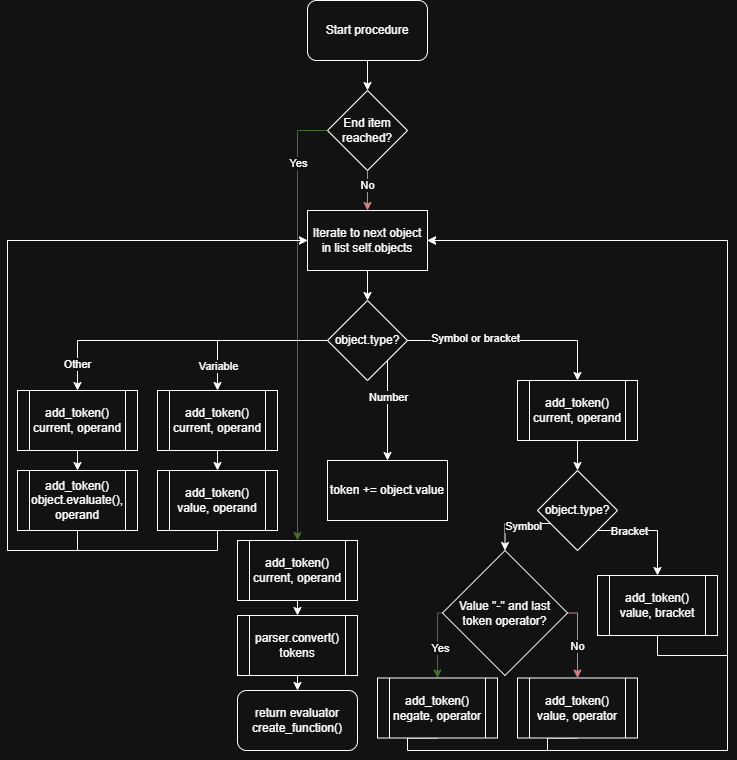

The diagram above was exported from draw.io. Its source (the exported page's mxGraphModel, read from the mxfile embedded in the PNG):
<mxGraphModel dx="1584" dy="847" grid="1" gridSize="10" guides="1" tooltips="1" connect="1" arrows="1" fold="1" page="1" pageScale="1" pageWidth="827" pageHeight="1169" math="0" shadow="0">
  <root>
    <mxCell id="0" />
    <mxCell id="1" parent="0" />
    <mxCell id="gfmXKu4RSQ8wRgNNXYdH-3" edge="1" parent="1" source="TD8qihB-KwvHU1c65c0a-1" style="edgeStyle=orthogonalEdgeStyle;rounded=0;orthogonalLoop=1;jettySize=auto;html=1;exitX=0.5;exitY=1;exitDx=0;exitDy=0;entryX=0.5;entryY=0;entryDx=0;entryDy=0;" target="TD8qihB-KwvHU1c65c0a-2">
      <mxGeometry relative="1" as="geometry" />
    </mxCell>
    <mxCell id="TD8qihB-KwvHU1c65c0a-1" parent="1" style="rounded=1;whiteSpace=wrap;html=1;" value="Start procedure" vertex="1">
      <mxGeometry height="60" width="120" x="340" y="60" as="geometry" />
    </mxCell>
    <mxCell id="gfmXKu4RSQ8wRgNNXYdH-4" edge="1" parent="1" source="TD8qihB-KwvHU1c65c0a-2" style="edgeStyle=orthogonalEdgeStyle;rounded=0;orthogonalLoop=1;jettySize=auto;html=1;exitX=0.5;exitY=1;exitDx=0;exitDy=0;entryX=0.5;entryY=0;entryDx=0;entryDy=0;fillColor=#f8cecc;strokeColor=#b85450;" target="TD8qihB-KwvHU1c65c0a-3">
      <mxGeometry relative="1" as="geometry" />
    </mxCell>
    <mxCell id="gfmXKu4RSQ8wRgNNXYdH-5" connectable="0" parent="gfmXKu4RSQ8wRgNNXYdH-4" style="edgeLabel;html=1;align=center;verticalAlign=middle;resizable=0;points=[];" value="No" vertex="1">
      <mxGeometry relative="1" x="-0.2762" y="-1" as="geometry">
        <mxPoint as="offset" />
      </mxGeometry>
    </mxCell>
    <mxCell id="gfmXKu4RSQ8wRgNNXYdH-38" edge="1" parent="1" source="TD8qihB-KwvHU1c65c0a-2" style="edgeStyle=orthogonalEdgeStyle;rounded=0;orthogonalLoop=1;jettySize=auto;html=1;exitX=0;exitY=0.5;exitDx=0;exitDy=0;entryX=0.5;entryY=0;entryDx=0;entryDy=0;fillColor=#d5e8d4;strokeColor=#82b366;" target="TD8qihB-KwvHU1c65c0a-16">
      <mxGeometry relative="1" as="geometry" />
    </mxCell>
    <mxCell id="gfmXKu4RSQ8wRgNNXYdH-39" connectable="0" parent="gfmXKu4RSQ8wRgNNXYdH-38" style="edgeLabel;html=1;align=center;verticalAlign=middle;resizable=0;points=[];" value="Yes" vertex="1">
      <mxGeometry relative="1" x="-0.7164" as="geometry">
        <mxPoint as="offset" />
      </mxGeometry>
    </mxCell>
    <mxCell id="TD8qihB-KwvHU1c65c0a-2" parent="1" style="rhombus;whiteSpace=wrap;html=1;" value="End item reached?" vertex="1">
      <mxGeometry height="80" width="80" x="360" y="150" as="geometry" />
    </mxCell>
    <mxCell id="gfmXKu4RSQ8wRgNNXYdH-9" edge="1" parent="1" source="TD8qihB-KwvHU1c65c0a-3" style="edgeStyle=orthogonalEdgeStyle;rounded=0;orthogonalLoop=1;jettySize=auto;html=1;exitX=0.5;exitY=1;exitDx=0;exitDy=0;entryX=0.5;entryY=0;entryDx=0;entryDy=0;" target="TD8qihB-KwvHU1c65c0a-4">
      <mxGeometry relative="1" as="geometry" />
    </mxCell>
    <mxCell id="TD8qihB-KwvHU1c65c0a-3" parent="1" style="rounded=0;whiteSpace=wrap;html=1;" value="Iterate to next object in list self.objects" vertex="1">
      <mxGeometry height="60" width="120" x="340" y="270" as="geometry" />
    </mxCell>
    <mxCell id="gfmXKu4RSQ8wRgNNXYdH-10" edge="1" parent="1" source="TD8qihB-KwvHU1c65c0a-4" style="edgeStyle=orthogonalEdgeStyle;rounded=0;orthogonalLoop=1;jettySize=auto;html=1;exitX=1;exitY=0.5;exitDx=0;exitDy=0;entryX=0.5;entryY=0;entryDx=0;entryDy=0;" target="TD8qihB-KwvHU1c65c0a-6">
      <mxGeometry relative="1" as="geometry" />
    </mxCell>
    <mxCell id="gfmXKu4RSQ8wRgNNXYdH-11" connectable="0" parent="gfmXKu4RSQ8wRgNNXYdH-10" style="edgeLabel;html=1;align=center;verticalAlign=middle;resizable=0;points=[];" value="Symbol or bracket" vertex="1">
      <mxGeometry relative="1" x="-0.3531" y="3" as="geometry">
        <mxPoint as="offset" />
      </mxGeometry>
    </mxCell>
    <mxCell id="gfmXKu4RSQ8wRgNNXYdH-14" edge="1" parent="1" source="TD8qihB-KwvHU1c65c0a-4" style="edgeStyle=orthogonalEdgeStyle;rounded=0;orthogonalLoop=1;jettySize=auto;html=1;exitX=1;exitY=1;exitDx=0;exitDy=0;entryX=0.5;entryY=0;entryDx=0;entryDy=0;" target="TD8qihB-KwvHU1c65c0a-5">
      <mxGeometry relative="1" as="geometry" />
    </mxCell>
    <mxCell id="gfmXKu4RSQ8wRgNNXYdH-15" connectable="0" parent="gfmXKu4RSQ8wRgNNXYdH-14" style="edgeLabel;html=1;align=center;verticalAlign=middle;resizable=0;points=[];" value="Number" vertex="1">
      <mxGeometry relative="1" x="-0.2733" as="geometry">
        <mxPoint as="offset" />
      </mxGeometry>
    </mxCell>
    <mxCell id="gfmXKu4RSQ8wRgNNXYdH-30" edge="1" parent="1" source="TD8qihB-KwvHU1c65c0a-4" style="edgeStyle=orthogonalEdgeStyle;rounded=0;orthogonalLoop=1;jettySize=auto;html=1;exitX=0;exitY=0.5;exitDx=0;exitDy=0;entryX=0.5;entryY=0;entryDx=0;entryDy=0;" target="TD8qihB-KwvHU1c65c0a-12">
      <mxGeometry relative="1" as="geometry" />
    </mxCell>
    <mxCell id="gfmXKu4RSQ8wRgNNXYdH-31" connectable="0" parent="gfmXKu4RSQ8wRgNNXYdH-30" style="edgeLabel;html=1;align=center;verticalAlign=middle;resizable=0;points=[];" value="Variable" vertex="1">
      <mxGeometry relative="1" x="0.6903" as="geometry">
        <mxPoint as="offset" />
      </mxGeometry>
    </mxCell>
    <mxCell id="gfmXKu4RSQ8wRgNNXYdH-32" edge="1" parent="1" source="TD8qihB-KwvHU1c65c0a-4" style="edgeStyle=orthogonalEdgeStyle;rounded=0;orthogonalLoop=1;jettySize=auto;html=1;exitX=0;exitY=0.5;exitDx=0;exitDy=0;entryX=0.5;entryY=0;entryDx=0;entryDy=0;" target="TD8qihB-KwvHU1c65c0a-14">
      <mxGeometry relative="1" as="geometry" />
    </mxCell>
    <mxCell id="gfmXKu4RSQ8wRgNNXYdH-33" connectable="0" parent="gfmXKu4RSQ8wRgNNXYdH-32" style="edgeLabel;html=1;align=center;verticalAlign=middle;resizable=0;points=[];" value="Other" vertex="1">
      <mxGeometry relative="1" x="0.82" y="-1" as="geometry">
        <mxPoint as="offset" />
      </mxGeometry>
    </mxCell>
    <mxCell id="TD8qihB-KwvHU1c65c0a-4" parent="1" style="rhombus;whiteSpace=wrap;html=1;" value="object.type?" vertex="1">
      <mxGeometry height="80" width="80" x="360" y="360" as="geometry" />
    </mxCell>
    <mxCell id="TD8qihB-KwvHU1c65c0a-5" parent="1" style="rounded=0;whiteSpace=wrap;html=1;" value="token += object.value" vertex="1">
      <mxGeometry height="60" width="120" x="360" y="520" as="geometry" />
    </mxCell>
    <mxCell id="gfmXKu4RSQ8wRgNNXYdH-16" edge="1" parent="1" source="TD8qihB-KwvHU1c65c0a-6" style="edgeStyle=orthogonalEdgeStyle;rounded=0;orthogonalLoop=1;jettySize=auto;html=1;exitX=0.5;exitY=1;exitDx=0;exitDy=0;entryX=0.5;entryY=0;entryDx=0;entryDy=0;" target="TD8qihB-KwvHU1c65c0a-7">
      <mxGeometry relative="1" as="geometry" />
    </mxCell>
    <mxCell id="TD8qihB-KwvHU1c65c0a-6" parent="1" style="shape=process;whiteSpace=wrap;html=1;backgroundOutline=1;" value="add_token() current, operand" vertex="1">
      <mxGeometry height="60" width="120" x="550" y="440" as="geometry" />
    </mxCell>
    <mxCell id="gfmXKu4RSQ8wRgNNXYdH-17" edge="1" parent="1" source="TD8qihB-KwvHU1c65c0a-7" style="edgeStyle=orthogonalEdgeStyle;rounded=0;orthogonalLoop=1;jettySize=auto;html=1;exitX=0;exitY=1;exitDx=0;exitDy=0;entryX=0.5;entryY=0;entryDx=0;entryDy=0;" target="TD8qihB-KwvHU1c65c0a-8">
      <mxGeometry relative="1" as="geometry">
        <Array as="points">
          <mxPoint x="590" y="583" />
          <mxPoint x="538" y="583" />
        </Array>
      </mxGeometry>
    </mxCell>
    <mxCell id="gfmXKu4RSQ8wRgNNXYdH-18" connectable="0" parent="gfmXKu4RSQ8wRgNNXYdH-17" style="edgeLabel;html=1;align=center;verticalAlign=middle;resizable=0;points=[];" value="Symbol" vertex="1">
      <mxGeometry relative="1" x="-0.0433" y="2" as="geometry">
        <mxPoint as="offset" />
      </mxGeometry>
    </mxCell>
    <mxCell id="gfmXKu4RSQ8wRgNNXYdH-25" edge="1" parent="1" source="TD8qihB-KwvHU1c65c0a-7" style="edgeStyle=orthogonalEdgeStyle;rounded=0;orthogonalLoop=1;jettySize=auto;html=1;exitX=1;exitY=1;exitDx=0;exitDy=0;entryX=0.5;entryY=0;entryDx=0;entryDy=0;" target="TD8qihB-KwvHU1c65c0a-11">
      <mxGeometry relative="1" as="geometry">
        <Array as="points">
          <mxPoint x="690" y="590" />
        </Array>
      </mxGeometry>
    </mxCell>
    <mxCell id="gfmXKu4RSQ8wRgNNXYdH-26" connectable="0" parent="gfmXKu4RSQ8wRgNNXYdH-25" style="edgeLabel;html=1;align=center;verticalAlign=middle;resizable=0;points=[];" value="Bracket" vertex="1">
      <mxGeometry relative="1" x="-0.3989" y="-2" as="geometry">
        <mxPoint y="-2" as="offset" />
      </mxGeometry>
    </mxCell>
    <mxCell id="TD8qihB-KwvHU1c65c0a-7" parent="1" style="rhombus;whiteSpace=wrap;html=1;" value="object.type?" vertex="1">
      <mxGeometry height="80" width="80" x="570" y="530" as="geometry" />
    </mxCell>
    <mxCell id="gfmXKu4RSQ8wRgNNXYdH-21" edge="1" parent="1" source="TD8qihB-KwvHU1c65c0a-8" style="edgeStyle=orthogonalEdgeStyle;rounded=0;orthogonalLoop=1;jettySize=auto;html=1;exitX=0;exitY=0.5;exitDx=0;exitDy=0;entryX=0.5;entryY=0;entryDx=0;entryDy=0;fillColor=#d5e8d4;strokeColor=#82b366;" target="TD8qihB-KwvHU1c65c0a-9">
      <mxGeometry relative="1" as="geometry">
        <Array as="points">
          <mxPoint x="470" y="672.5" />
        </Array>
      </mxGeometry>
    </mxCell>
    <mxCell id="gfmXKu4RSQ8wRgNNXYdH-22" connectable="0" parent="gfmXKu4RSQ8wRgNNXYdH-21" style="edgeLabel;html=1;align=center;verticalAlign=middle;resizable=0;points=[];" value="Yes" vertex="1">
      <mxGeometry relative="1" x="0.1333" y="2" as="geometry">
        <mxPoint as="offset" />
      </mxGeometry>
    </mxCell>
    <mxCell id="gfmXKu4RSQ8wRgNNXYdH-23" edge="1" parent="1" source="TD8qihB-KwvHU1c65c0a-8" style="edgeStyle=orthogonalEdgeStyle;rounded=0;orthogonalLoop=1;jettySize=auto;html=1;exitX=1;exitY=0.5;exitDx=0;exitDy=0;entryX=0.5;entryY=0;entryDx=0;entryDy=0;fillColor=#f8cecc;strokeColor=#b85450;" target="TD8qihB-KwvHU1c65c0a-10">
      <mxGeometry relative="1" as="geometry">
        <Array as="points">
          <mxPoint x="610" y="672.5" />
        </Array>
      </mxGeometry>
    </mxCell>
    <mxCell id="gfmXKu4RSQ8wRgNNXYdH-24" connectable="0" parent="gfmXKu4RSQ8wRgNNXYdH-23" style="edgeLabel;html=1;align=center;verticalAlign=middle;resizable=0;points=[];" value="No" vertex="1">
      <mxGeometry relative="1" x="0.1615" y="-1" as="geometry">
        <mxPoint as="offset" />
      </mxGeometry>
    </mxCell>
    <mxCell id="TD8qihB-KwvHU1c65c0a-8" parent="1" style="rhombus;whiteSpace=wrap;html=1;" value="Value &quot;-&quot; and last token operator?" vertex="1">
      <mxGeometry height="125" width="125" x="475" y="610" as="geometry" />
    </mxCell>
    <mxCell id="gfmXKu4RSQ8wRgNNXYdH-29" edge="1" parent="1" source="TD8qihB-KwvHU1c65c0a-9" style="edgeStyle=orthogonalEdgeStyle;rounded=0;orthogonalLoop=1;jettySize=auto;html=1;exitX=0.5;exitY=1;exitDx=0;exitDy=0;entryX=1;entryY=0.5;entryDx=0;entryDy=0;" target="TD8qihB-KwvHU1c65c0a-3">
      <mxGeometry relative="1" as="geometry">
        <Array as="points">
          <mxPoint x="440" y="810" />
          <mxPoint x="760" y="810" />
          <mxPoint x="760" y="300" />
        </Array>
      </mxGeometry>
    </mxCell>
    <mxCell id="TD8qihB-KwvHU1c65c0a-9" parent="1" style="shape=process;whiteSpace=wrap;html=1;backgroundOutline=1;" value="add_token() negate, operator" vertex="1">
      <mxGeometry height="60" width="120" x="410" y="737.5" as="geometry" />
    </mxCell>
    <mxCell id="gfmXKu4RSQ8wRgNNXYdH-28" edge="1" parent="1" source="TD8qihB-KwvHU1c65c0a-10" style="edgeStyle=orthogonalEdgeStyle;rounded=0;orthogonalLoop=1;jettySize=auto;html=1;exitX=0.5;exitY=1;exitDx=0;exitDy=0;entryX=1;entryY=0.5;entryDx=0;entryDy=0;" target="TD8qihB-KwvHU1c65c0a-3">
      <mxGeometry relative="1" as="geometry">
        <Array as="points">
          <mxPoint x="580" y="810" />
          <mxPoint x="760" y="810" />
          <mxPoint x="760" y="300" />
        </Array>
      </mxGeometry>
    </mxCell>
    <mxCell id="TD8qihB-KwvHU1c65c0a-10" parent="1" style="shape=process;whiteSpace=wrap;html=1;backgroundOutline=1;" value="add_token() value, operator" vertex="1">
      <mxGeometry height="60" width="120" x="550" y="737.5" as="geometry" />
    </mxCell>
    <mxCell id="gfmXKu4RSQ8wRgNNXYdH-27" edge="1" parent="1" source="TD8qihB-KwvHU1c65c0a-11" style="edgeStyle=orthogonalEdgeStyle;rounded=0;orthogonalLoop=1;jettySize=auto;html=1;exitX=0.5;exitY=1;exitDx=0;exitDy=0;entryX=1;entryY=0.5;entryDx=0;entryDy=0;" target="TD8qihB-KwvHU1c65c0a-3">
      <mxGeometry relative="1" as="geometry">
        <Array as="points">
          <mxPoint x="690" y="715" />
          <mxPoint x="760" y="715" />
          <mxPoint x="760" y="300" />
        </Array>
        <mxPoint x="770" y="300" as="targetPoint" />
      </mxGeometry>
    </mxCell>
    <mxCell id="TD8qihB-KwvHU1c65c0a-11" parent="1" style="shape=process;whiteSpace=wrap;html=1;backgroundOutline=1;" value="add_token() value, bracket" vertex="1">
      <mxGeometry height="60" width="120" x="630" y="635" as="geometry" />
    </mxCell>
    <mxCell id="gfmXKu4RSQ8wRgNNXYdH-35" edge="1" parent="1" source="TD8qihB-KwvHU1c65c0a-12" style="edgeStyle=orthogonalEdgeStyle;rounded=0;orthogonalLoop=1;jettySize=auto;html=1;exitX=0.5;exitY=1;exitDx=0;exitDy=0;entryX=0.5;entryY=0;entryDx=0;entryDy=0;" target="TD8qihB-KwvHU1c65c0a-13">
      <mxGeometry relative="1" as="geometry" />
    </mxCell>
    <mxCell id="TD8qihB-KwvHU1c65c0a-12" parent="1" style="shape=process;whiteSpace=wrap;html=1;backgroundOutline=1;" value="add_token() current, operand" vertex="1">
      <mxGeometry height="60" width="120" x="190" y="450" as="geometry" />
    </mxCell>
    <mxCell id="gfmXKu4RSQ8wRgNNXYdH-37" edge="1" parent="1" source="TD8qihB-KwvHU1c65c0a-13" style="edgeStyle=orthogonalEdgeStyle;rounded=0;orthogonalLoop=1;jettySize=auto;html=1;exitX=0.5;exitY=1;exitDx=0;exitDy=0;entryX=0;entryY=0.5;entryDx=0;entryDy=0;" target="TD8qihB-KwvHU1c65c0a-3">
      <mxGeometry relative="1" as="geometry">
        <Array as="points">
          <mxPoint x="250" y="610" />
          <mxPoint x="40" y="610" />
          <mxPoint x="40" y="300" />
        </Array>
      </mxGeometry>
    </mxCell>
    <mxCell id="TD8qihB-KwvHU1c65c0a-13" parent="1" style="shape=process;whiteSpace=wrap;html=1;backgroundOutline=1;" value="add_token() value, operand" vertex="1">
      <mxGeometry height="60" width="120" x="190" y="530" as="geometry" />
    </mxCell>
    <mxCell id="gfmXKu4RSQ8wRgNNXYdH-34" edge="1" parent="1" source="TD8qihB-KwvHU1c65c0a-14" style="edgeStyle=orthogonalEdgeStyle;rounded=0;orthogonalLoop=1;jettySize=auto;html=1;exitX=0.5;exitY=1;exitDx=0;exitDy=0;entryX=0.5;entryY=0;entryDx=0;entryDy=0;" target="TD8qihB-KwvHU1c65c0a-15">
      <mxGeometry relative="1" as="geometry" />
    </mxCell>
    <mxCell id="TD8qihB-KwvHU1c65c0a-14" parent="1" style="shape=process;whiteSpace=wrap;html=1;backgroundOutline=1;" value="add_token() current, operand" vertex="1">
      <mxGeometry height="60" width="120" x="50" y="450" as="geometry" />
    </mxCell>
    <mxCell id="gfmXKu4RSQ8wRgNNXYdH-36" edge="1" parent="1" source="TD8qihB-KwvHU1c65c0a-15" style="edgeStyle=orthogonalEdgeStyle;rounded=0;orthogonalLoop=1;jettySize=auto;html=1;exitX=0.5;exitY=1;exitDx=0;exitDy=0;entryX=0;entryY=0.5;entryDx=0;entryDy=0;" target="TD8qihB-KwvHU1c65c0a-3">
      <mxGeometry relative="1" as="geometry">
        <Array as="points">
          <mxPoint x="110" y="610" />
          <mxPoint x="40" y="610" />
          <mxPoint x="40" y="300" />
        </Array>
      </mxGeometry>
    </mxCell>
    <mxCell id="TD8qihB-KwvHU1c65c0a-15" parent="1" style="shape=process;whiteSpace=wrap;html=1;backgroundOutline=1;" value="add_token() object.evaluate(), operand" vertex="1">
      <mxGeometry height="60" width="120" x="50" y="530" as="geometry" />
    </mxCell>
    <mxCell id="gfmXKu4RSQ8wRgNNXYdH-40" edge="1" parent="1" source="TD8qihB-KwvHU1c65c0a-16" style="edgeStyle=orthogonalEdgeStyle;rounded=0;orthogonalLoop=1;jettySize=auto;html=1;exitX=0.5;exitY=1;exitDx=0;exitDy=0;entryX=0.5;entryY=0;entryDx=0;entryDy=0;" target="TD8qihB-KwvHU1c65c0a-17">
      <mxGeometry relative="1" as="geometry" />
    </mxCell>
    <mxCell id="TD8qihB-KwvHU1c65c0a-16" parent="1" style="shape=process;whiteSpace=wrap;html=1;backgroundOutline=1;" value="add_token() current, operand" vertex="1">
      <mxGeometry height="60" width="120" x="270" y="600" as="geometry" />
    </mxCell>
    <mxCell id="gfmXKu4RSQ8wRgNNXYdH-41" edge="1" parent="1" source="TD8qihB-KwvHU1c65c0a-17" style="edgeStyle=orthogonalEdgeStyle;rounded=0;orthogonalLoop=1;jettySize=auto;html=1;exitX=0.5;exitY=1;exitDx=0;exitDy=0;entryX=0.5;entryY=0;entryDx=0;entryDy=0;" target="TD8qihB-KwvHU1c65c0a-19">
      <mxGeometry relative="1" as="geometry" />
    </mxCell>
    <mxCell id="TD8qihB-KwvHU1c65c0a-17" parent="1" style="shape=process;whiteSpace=wrap;html=1;backgroundOutline=1;" value="parser.convert() tokens" vertex="1">
      <mxGeometry height="60" width="120" x="270" y="675" as="geometry" />
    </mxCell>
    <mxCell id="TD8qihB-KwvHU1c65c0a-19" parent="1" style="rounded=1;whiteSpace=wrap;html=1;" value="return evaluator create_function()" vertex="1">
      <mxGeometry height="60" width="120" x="270" y="750" as="geometry" />
    </mxCell>
  </root>
</mxGraphModel>